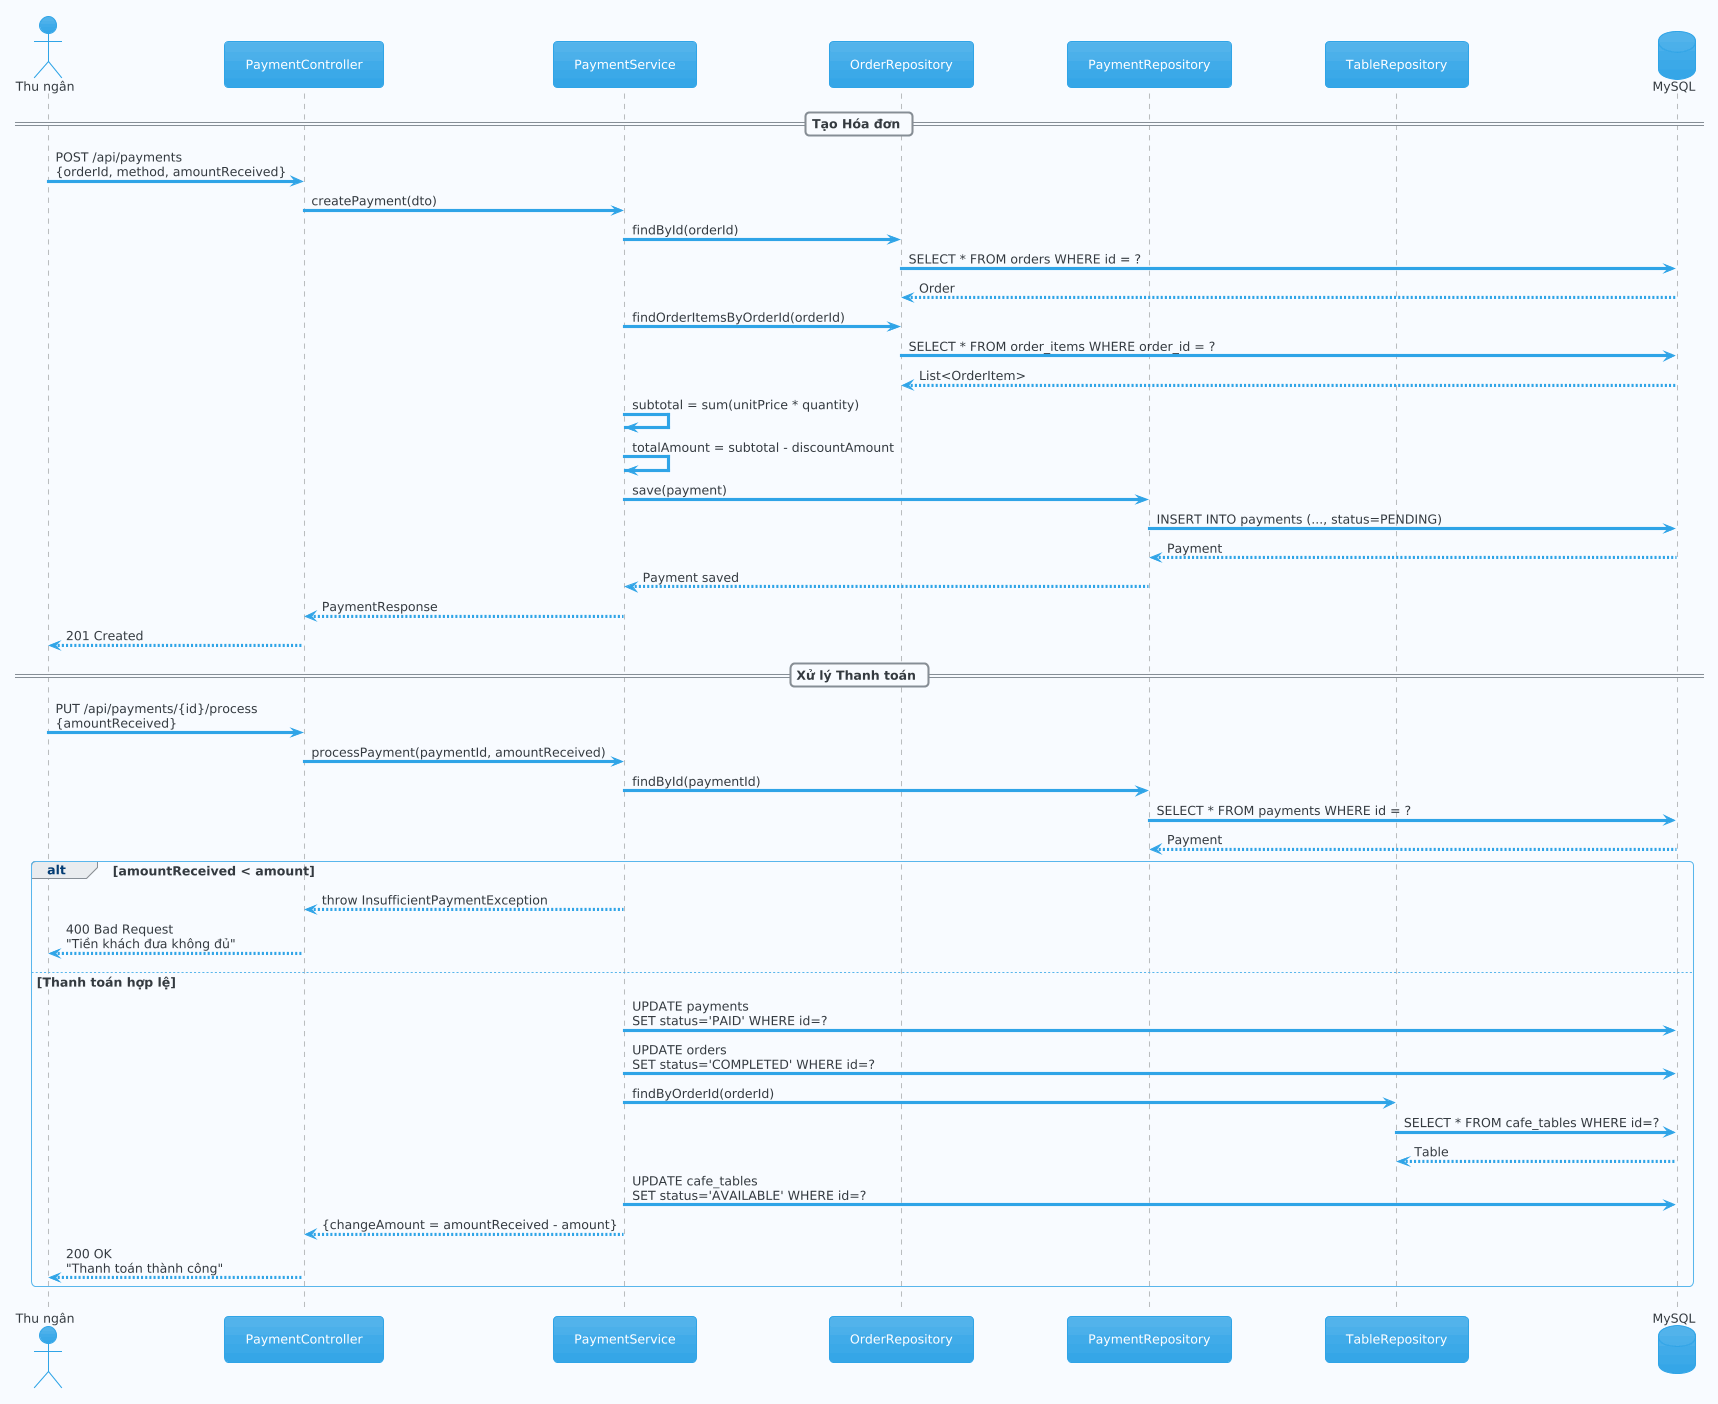

The diagram above was rendered by PlantUML. Its source (embedded in the PNG):
@startuml
!theme cerulean
skinparam backgroundColor #F8FBFF

actor "Thu ngân" as cashier
participant "PaymentController" as ctrl
participant "PaymentService" as svc
participant "OrderRepository" as orepo
participant "PaymentRepository" as irepo
participant "TableRepository" as trepo
database "MySQL" as db

== Tạo Hóa đơn ==
cashier -> ctrl : POST /api/payments\n{orderId, method, amountReceived}

ctrl -> svc : createPayment(dto)
svc -> orepo : findById(orderId)
orepo -> db : SELECT * FROM orders WHERE id = ?
db --> orepo : Order

svc -> orepo : findOrderItemsByOrderId(orderId)
orepo -> db : SELECT * FROM order_items WHERE order_id = ?
db --> orepo : List<OrderItem>

svc -> svc : subtotal = sum(unitPrice * quantity)
svc -> svc : totalAmount = subtotal - discountAmount

svc -> irepo : save(payment)
irepo -> db : INSERT INTO payments (..., status=PENDING)
db --> irepo : Payment
irepo --> svc : Payment saved
svc --> ctrl : PaymentResponse
ctrl --> cashier : 201 Created

== Xử lý Thanh toán ==
cashier -> ctrl : PUT /api/payments/{id}/process\n{amountReceived}

ctrl -> svc : processPayment(paymentId, amountReceived)
svc -> irepo : findById(paymentId)
irepo -> db : SELECT * FROM payments WHERE id = ?
db --> irepo : Payment

alt amountReceived < amount
    svc --> ctrl : throw InsufficientPaymentException
    ctrl --> cashier : 400 Bad Request\n"Tiền khách đưa không đủ"
else Thanh toán hợp lệ
    svc -> db : UPDATE payments\nSET status='PAID' WHERE id=?
    svc -> db : UPDATE orders\nSET status='COMPLETED' WHERE id=?
    svc -> trepo : findByOrderId(orderId)
    trepo -> db : SELECT * FROM cafe_tables WHERE id=?
    db --> trepo : Table
    svc -> db : UPDATE cafe_tables\nSET status='AVAILABLE' WHERE id=?
    svc --> ctrl : {changeAmount = amountReceived - amount}
    ctrl --> cashier : 200 OK\n"Thanh toán thành công"
end
@enduml